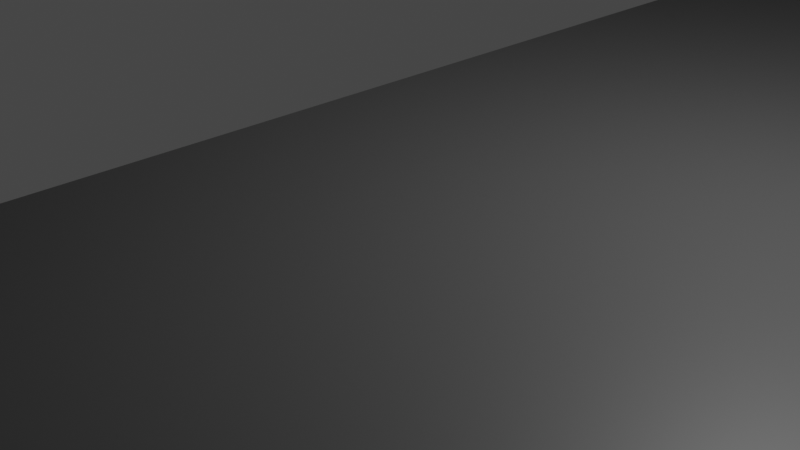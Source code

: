 # Source: model.blend  (saved by Blender 3.4.6; exported with 4.5.12 LTS)
import bpy
from mathutils import Matrix  # noqa: F401  (used for matrix-valued properties, if any)

bpy.ops.wm.read_factory_settings(use_empty=True)
scene = bpy.context.scene
scene.name = 'Scene'

# ---- collections
col_collection = bpy.data.collections.new('Collection'); scene.collection.children.link(col_collection)

# ---- materials (node trees are filled in below, after node groups)
mat_material = bpy.data.materials.new('Material')
mat_material.alpha_threshold = 0.0
mat_material.use_transparent_shadow = False
mat_material.roughness = 0.5
mat_material.line_color = (0.0, 0.0, 0.0, 1.0)
mat_material_004 = bpy.data.materials.new('Material.004')
mat_material_004.use_transparent_shadow = False
mat_material_005 = bpy.data.materials.new('Material.005')
mat_material_005.use_transparent_shadow = False
mat_material_003 = bpy.data.materials.new('Material.003')
mat_material_003.use_transparent_shadow = False
mat_material_007 = bpy.data.materials.new('Material.007')
mat_material_007.use_transparent_shadow = False
mat_material_002 = bpy.data.materials.new('Material.002')
mat_material_002.use_transparent_shadow = False
mat_material_008 = bpy.data.materials.new('Material.008')
mat_material_008.use_transparent_shadow = False
mat_material_006 = bpy.data.materials.new('Material.006')
mat_material_006.use_transparent_shadow = False
mat_material_009 = bpy.data.materials.new('Material.009')
mat_material_009.use_transparent_shadow = False
mat_material_011 = bpy.data.materials.new('Material.011')
mat_material_011.use_transparent_shadow = False
mat_material_010 = bpy.data.materials.new('Material.010')
mat_material_010.use_transparent_shadow = False

# ---- material node trees
mat_material.use_nodes = True; mat_material.node_tree.nodes.clear()
_N = mat_material.node_tree.nodes; _L = mat_material.node_tree.links
n0 = _N.new('ShaderNodeOutputMaterial'); n0.name = 'Material Output'; n0.location = (300, 300)
n1 = _N.new('ShaderNodeBsdfPrincipled'); n1.name = 'Principled BSDF'; n1.location = (10, 300)
n1.distribution = 'GGX'
n1.subsurface_method = 'RANDOM_WALK_SKIN'
n1.inputs[0].default_value = (0.06372, 0.06372, 0.06372, 1.0)
n1.inputs[3].default_value = 1.45
n1.inputs[27].default_value = (0.0, 0.0, 0.0, 1.0)
n1.inputs[28].default_value = 1.0
_L.new(n1.outputs[0], n0.inputs[0])
n0.is_active_output = True
mat_material_004.use_nodes = True; mat_material_004.node_tree.nodes.clear()
_N = mat_material_004.node_tree.nodes; _L = mat_material_004.node_tree.links
n0 = _N.new('ShaderNodeBsdfPrincipled'); n0.name = 'Principled BSDF'; n0.location = (10, 300)
n0.distribution = 'GGX'
n0.subsurface_method = 'RANDOM_WALK_SKIN'
n0.inputs[0].default_value = (0.1413, 0.1413, 0.1413, 1.0)
n0.inputs[3].default_value = 1.45
n0.inputs[27].default_value = (0.0, 0.0, 0.0, 1.0)
n0.inputs[28].default_value = 1.0
n1 = _N.new('ShaderNodeOutputMaterial'); n1.name = 'Material Output'; n1.location = (300, 300)
_L.new(n0.outputs[0], n1.inputs[0])
n1.is_active_output = True
mat_material_005.use_nodes = True; mat_material_005.node_tree.nodes.clear()
_N = mat_material_005.node_tree.nodes; _L = mat_material_005.node_tree.links
n0 = _N.new('ShaderNodeBsdfPrincipled'); n0.name = 'Principled BSDF'; n0.location = (10, 300)
n0.distribution = 'GGX'
n0.subsurface_method = 'RANDOM_WALK_SKIN'
n0.inputs[0].default_value = (0.1413, 0.1413, 0.1413, 1.0)
n0.inputs[3].default_value = 1.45
n0.inputs[27].default_value = (0.0, 0.0, 0.0, 1.0)
n0.inputs[28].default_value = 1.0
n1 = _N.new('ShaderNodeOutputMaterial'); n1.name = 'Material Output'; n1.location = (300, 300)
_L.new(n0.outputs[0], n1.inputs[0])
n1.is_active_output = True
mat_material_003.use_nodes = True; mat_material_003.node_tree.nodes.clear()
_N = mat_material_003.node_tree.nodes; _L = mat_material_003.node_tree.links
n0 = _N.new('ShaderNodeBsdfPrincipled'); n0.name = 'Principled BSDF'; n0.location = (10, 300)
n0.distribution = 'GGX'
n0.subsurface_method = 'RANDOM_WALK_SKIN'
n0.inputs[0].default_value = (0.1413, 0.1413, 0.1413, 1.0)
n0.inputs[3].default_value = 1.45
n0.inputs[27].default_value = (0.0, 0.0, 0.0, 1.0)
n0.inputs[28].default_value = 1.0
n1 = _N.new('ShaderNodeOutputMaterial'); n1.name = 'Material Output'; n1.location = (300, 300)
_L.new(n0.outputs[0], n1.inputs[0])
n1.is_active_output = True
mat_material_007.use_nodes = True; mat_material_007.node_tree.nodes.clear()
_N = mat_material_007.node_tree.nodes; _L = mat_material_007.node_tree.links
n0 = _N.new('ShaderNodeBsdfPrincipled'); n0.name = 'Principled BSDF'; n0.location = (10, 300)
n0.distribution = 'GGX'
n0.subsurface_method = 'RANDOM_WALK_SKIN'
n0.inputs[0].default_value = (0.4851, 0.5972, 0.7991, 1.0)
n0.inputs[3].default_value = 1.45
n0.inputs[27].default_value = (0.0, 0.0, 0.0, 1.0)
n0.inputs[28].default_value = 1.0
n1 = _N.new('ShaderNodeOutputMaterial'); n1.name = 'Material Output'; n1.location = (300, 300)
_L.new(n0.outputs[0], n1.inputs[0])
n1.is_active_output = True
mat_material_002.use_nodes = True; mat_material_002.node_tree.nodes.clear()
_N = mat_material_002.node_tree.nodes; _L = mat_material_002.node_tree.links
n0 = _N.new('ShaderNodeBsdfPrincipled'); n0.name = 'Principled BSDF'; n0.location = (10, 300)
n0.distribution = 'GGX'
n0.subsurface_method = 'RANDOM_WALK_SKIN'
n0.inputs[0].default_value = (0.006826, 0.3773, 0.8, 1.0)
n0.inputs[3].default_value = 1.45
n0.inputs[27].default_value = (0.0, 0.0, 0.0, 1.0)
n0.inputs[28].default_value = 1.0
n1 = _N.new('ShaderNodeOutputMaterial'); n1.name = 'Material Output'; n1.location = (300, 300)
_L.new(n0.outputs[0], n1.inputs[0])
n1.is_active_output = True
mat_material_008.use_nodes = True; mat_material_008.node_tree.nodes.clear()
_N = mat_material_008.node_tree.nodes; _L = mat_material_008.node_tree.links
n0 = _N.new('ShaderNodeBsdfPrincipled'); n0.name = 'Principled BSDF'; n0.location = (10, 300)
n0.distribution = 'GGX'
n0.subsurface_method = 'RANDOM_WALK_SKIN'
n0.inputs[0].default_value = (0.1144, 0.1413, 0.1845, 1.0)
n0.inputs[3].default_value = 1.45
n0.inputs[27].default_value = (0.0, 0.0, 0.0, 1.0)
n0.inputs[28].default_value = 1.0
n1 = _N.new('ShaderNodeOutputMaterial'); n1.name = 'Material Output'; n1.location = (300, 300)
_L.new(n0.outputs[0], n1.inputs[0])
n1.is_active_output = True
mat_material_006.use_nodes = True; mat_material_006.node_tree.nodes.clear()
_N = mat_material_006.node_tree.nodes; _L = mat_material_006.node_tree.links
n0 = _N.new('ShaderNodeBsdfPrincipled'); n0.name = 'Principled BSDF'; n0.location = (10, 300)
n0.distribution = 'GGX'
n0.subsurface_method = 'RANDOM_WALK_SKIN'
n0.inputs[0].default_value = (0.4851, 0.5972, 0.7991, 1.0)
n0.inputs[3].default_value = 1.45
n0.inputs[27].default_value = (0.0, 0.0, 0.0, 1.0)
n0.inputs[28].default_value = 1.0
n1 = _N.new('ShaderNodeOutputMaterial'); n1.name = 'Material Output'; n1.location = (300, 300)
_L.new(n0.outputs[0], n1.inputs[0])
n1.is_active_output = True
mat_material_009.use_nodes = True; mat_material_009.node_tree.nodes.clear()
_N = mat_material_009.node_tree.nodes; _L = mat_material_009.node_tree.links
n0 = _N.new('ShaderNodeBsdfPrincipled'); n0.name = 'Principled BSDF'; n0.location = (10, 300)
n0.distribution = 'GGX'
n0.subsurface_method = 'RANDOM_WALK_SKIN'
n0.inputs[0].default_value = (0.4851, 0.5972, 0.7991, 1.0)
n0.inputs[3].default_value = 1.45
n0.inputs[27].default_value = (0.0, 0.0, 0.0, 1.0)
n0.inputs[28].default_value = 1.0
n1 = _N.new('ShaderNodeOutputMaterial'); n1.name = 'Material Output'; n1.location = (300, 300)
_L.new(n0.outputs[0], n1.inputs[0])
n1.is_active_output = True
mat_material_011.use_nodes = True; mat_material_011.node_tree.nodes.clear()
_N = mat_material_011.node_tree.nodes; _L = mat_material_011.node_tree.links
n0 = _N.new('ShaderNodeBsdfPrincipled'); n0.name = 'Principled BSDF'; n0.location = (10, 300)
n0.distribution = 'GGX'
n0.subsurface_method = 'RANDOM_WALK_SKIN'
n0.inputs[0].default_value = (0.1413, 0.1413, 0.1413, 1.0)
n0.inputs[3].default_value = 1.45
n0.inputs[27].default_value = (0.0, 0.0, 0.0, 1.0)
n0.inputs[28].default_value = 1.0
n1 = _N.new('ShaderNodeOutputMaterial'); n1.name = 'Material Output'; n1.location = (300, 300)
_L.new(n0.outputs[0], n1.inputs[0])
n1.is_active_output = True
mat_material_010.use_nodes = True; mat_material_010.node_tree.nodes.clear()
_N = mat_material_010.node_tree.nodes; _L = mat_material_010.node_tree.links
n0 = _N.new('ShaderNodeBsdfPrincipled'); n0.name = 'Principled BSDF'; n0.location = (10, 300)
n0.distribution = 'GGX'
n0.subsurface_method = 'RANDOM_WALK_SKIN'
n0.inputs[0].default_value = (0.1413, 0.1413, 0.1413, 1.0)
n0.inputs[3].default_value = 1.45
n0.inputs[27].default_value = (0.0, 0.0, 0.0, 1.0)
n0.inputs[28].default_value = 1.0
n1 = _N.new('ShaderNodeOutputMaterial'); n1.name = 'Material Output'; n1.location = (300, 300)
_L.new(n0.outputs[0], n1.inputs[0])
n1.is_active_output = True

# ---- world
world_world = bpy.data.worlds.new('World'); scene.world = world_world
world_world.use_nodes = True; world_world.node_tree.nodes.clear()
_N = world_world.node_tree.nodes; _L = world_world.node_tree.links
n0 = _N.new('ShaderNodeOutputWorld'); n0.name = 'World Output'; n0.location = (300, 300)
n1 = _N.new('ShaderNodeBackground'); n1.name = 'Background'; n1.location = (10, 300)
n1.inputs[0].default_value = (0.05088, 0.05088, 0.05088, 1.0)
_L.new(n1.outputs[0], n0.inputs[0])
n0.is_active_output = True
world_world.color = (0.05088, 0.05088, 0.05088)
world_world.use_sun_shadow = False
world_world.sun_shadow_jitter_overblur = 0.0

# ---- cameras
cam_camera = bpy.data.cameras.new('Camera')
cam_camera.clip_end = 100.0
cam_camera.ortho_scale = 7.314

# ---- lights
light_light = bpy.data.lights.new('Light', 'POINT')
light_light.transmission_factor = 0.0
light_light.energy = 1000.0
light_light.shadow_soft_size = 0.1
light_light.shadow_maximum_resolution = 0.006
light_light.use_absolute_resolution = True

# ---- meshes
me_cube = bpy.data.meshes.new('Cube')
me_cube.from_pydata([(1.0, -250.1, -1.0), (1.0, 1.0, -1.0), (1.0, -250.1, 1.0), (1.0, -1.0, -1.0), (1.0, 250.1, -1.0), (-1.0, 1.0, -1.0), (1.0, 250.1, 1.0), (-1.0, -1.0, -1.0), (-1.0, 250.1, 1.0), (-1.0, 250.1, -1.0), (-1.0, -250.1, 1.0), (-1.0, -250.1, -1.0), (402.7, 250.1, 1.0), (402.7, -250.1, 1.0), (402.7, -250.1, -1.0), (402.7, 250.1, -1.0)], [], [(9, 8, 6, 4), (0, 4, 15, 14), (11, 10, 8, 9), (5, 1, 3, 7), (0, 2, 10, 11), (6, 8, 10, 2), (15, 12, 13, 14), (6, 2, 13, 12), (4, 6, 12, 15), (2, 0, 14, 13)])
_uv = me_cube.uv_layers.new(name='UVMap')
_uv.uv.foreach_set('vector', [0.375, 0.25, 0.625, 0.25, 0.625, 0.5, 0.375, 0.5, 0.0, 0.0, 0.0, 0.0, 0.0, 0.0, 0.0, 0.0, 0.375, 0.0, 0.625, 0.0, 0.625, 0.25, 0.375, 0.25, 0.125, 0.5, 0.375, 0.5, 0.375, 0.75, 0.125, 0.75, 0.375, 0.75, 0.625, 0.75, 0.625, 1.0, 0.375, 1.0, 0.625, 0.5, 0.875, 0.5, 0.875, 0.75, 0.625, 0.75, 0.375, 0.5, 0.625, 0.5, 0.625, 0.75, 0.375, 0.75, 0.625, 0.5, 0.625, 0.75, 0.625, 0.75, 0.625, 0.5, 0.375, 0.5, 0.625, 0.5, 0.625, 0.5, 0.375, 0.5, 0.625, 0.75, 0.375, 0.75, 0.375, 0.75, 0.625, 0.75])
me_cube.materials.append(mat_material)
me_cube.use_mirror_vertex_groups = False
me_cube.update()
me_cube_003 = bpy.data.meshes.new('Cube.003')
me_cube_003.from_pydata([(44.28, 237.6, -1.0), (44.28, 237.6, 1.0), (44.28, 239.6, -1.0), (44.28, 239.6, 1.0), (46.28, 237.6, -1.0), (46.28, 237.6, 1.0), (46.28, 239.6, -1.0), (46.28, 239.6, 1.0), (23.66, 192.2, 1.0), (23.66, -136.2, 1.0), (73.49, 192.2, 1.0), (73.49, -136.2, 1.0), (23.66, 192.2, 108.8), (26.56, 189.3, 111.7), (26.56, -133.3, 111.7), (23.66, -136.2, 108.8), (70.59, -133.3, 111.7), (73.49, -136.2, 108.8), (70.59, 189.3, 111.7), (73.49, 192.2, 108.8)], [], [(0, 1, 3, 2), (2, 3, 7, 6), (6, 7, 5, 4), (4, 5, 1, 0), (2, 6, 4, 0), (8, 10, 19, 12), (11, 10, 8, 9), (10, 11, 17, 19), (16, 14, 13, 18), (11, 9, 15, 17), (13, 14, 15, 12), (14, 16, 17, 15), (16, 18, 19, 17), (18, 13, 12, 19), (9, 8, 12, 15)])
_uv = me_cube_003.uv_layers.new(name='UVMap')
_uv.uv.foreach_set('vector', [0.375, 0.0, 0.625, 0.0, 0.625, 0.25, 0.375, 0.25, 0.375, 0.25, 0.625, 0.25, 0.625, 0.5, 0.375, 0.5, 0.375, 0.5, 0.625, 0.5, 0.625, 0.75, 0.375, 0.75, 0.375, 0.75, 0.625, 0.75, 0.625, 1.0, 0.375, 1.0, 0.125, 0.5, 0.375, 0.5, 0.375, 0.75, 0.125, 0.75, 0.875, 0.75, 0.625, 0.75, 0.625, 0.75, 0.875, 0.75, 0.625, 0.5, 0.625, 0.75, 0.875, 0.75, 0.875, 0.5, 0.625, 0.75, 0.625, 0.5, 0.625, 0.5, 0.625, 0.75, 0.6396, 0.5022, 0.8604, 0.5022, 0.8604, 0.7478, 0.6396, 0.7478, 0.625, 0.5, 0.875, 0.5, 0.875, 0.5, 0.625, 0.5, 0.8604, 0.7478, 0.8604, 0.5022, 0.875, 0.5, 0.875, 0.75, 0.8604, 0.5022, 0.6396, 0.5022, 0.625, 0.5, 0.875, 0.5, 0.6396, 0.5022, 0.6396, 0.7478, 0.625, 0.75, 0.625, 0.5, 0.6396, 0.7478, 0.8604, 0.7478, 0.875, 0.75, 0.625, 0.75, 0.875, 0.5, 0.875, 0.75, 0.875, 0.75, 0.875, 0.5])
me_cube_003.materials.append(mat_material_004)
me_cube_003.update()
me_cube_004 = bpy.data.meshes.new('Cube.004')
me_cube_004.from_pydata([(15.69, 60.51, -22.19), (15.69, 60.51, -20.19), (15.69, 62.51, -22.19), (15.69, 62.51, -20.19), (17.69, 60.51, -22.19), (17.69, 60.51, -20.19), (17.69, 62.51, -22.19), (17.69, 62.51, -20.19), (-36.98, 60.51, -20.19), (7.885, 60.51, -20.19), (-36.98, 60.51, 78.51), (-32.95, 56.48, 82.53), (-32.95, -235.1, 82.53), (3.86, -235.1, 82.53), (3.86, 56.48, 82.53), (7.885, 60.51, 78.51), (-34.55, -239.1, -17.76), (-36.98, -236.7, -20.19), (5.456, -239.1, -17.76), (7.885, -236.7, -20.19), (-34.55, -239.1, 76.08), (-36.12, -237.1, 79.37), (5.456, -239.1, 76.08), (7.026, -237.1, 79.37)], [], [(0, 1, 3, 2), (2, 3, 7, 6), (6, 7, 5, 4), (4, 5, 1, 0), (2, 6, 4, 0), (8, 9, 15, 10), (18, 16, 20, 22), (12, 13, 23, 21), (13, 12, 11, 14), (9, 19, 23, 15), (13, 14, 15, 23), (11, 12, 21, 10), (14, 11, 10, 15), (19, 9, 8, 17), (16, 18, 19, 17), (22, 20, 21, 23), (20, 16, 17, 21), (23, 19, 18, 22), (17, 8, 10, 21)])
_uv = me_cube_004.uv_layers.new(name='UVMap')
_uv.uv.foreach_set('vector', [0.375, 0.0, 0.625, 0.0, 0.625, 0.25, 0.375, 0.25, 0.375, 0.25, 0.625, 0.25, 0.625, 0.5, 0.375, 0.5, 0.375, 0.5, 0.625, 0.5, 0.625, 0.75, 0.375, 0.75, 0.375, 0.75, 0.625, 0.75, 0.625, 1.0, 0.375, 1.0, 0.125, 0.5, 0.375, 0.5, 0.375, 0.75, 0.125, 0.75, 0.875, 0.75, 0.625, 0.75, 0.625, 0.75, 0.875, 0.75, 0.6385, 0.5, 0.8615, 0.5, 0.8615, 0.5, 0.6385, 0.5, 0.8526, 0.5034, 0.6474, 0.5034, 0.6298, 0.5012, 0.8702, 0.5012, 0.6474, 0.5034, 0.8526, 0.5034, 0.8526, 0.7466, 0.6474, 0.7466, 0.625, 0.75, 0.625, 0.502, 0.625, 0.5017, 0.625, 0.75, 0.6474, 0.5034, 0.6474, 0.7466, 0.625, 0.75, 0.6298, 0.5017, 0.8526, 0.7466, 0.8526, 0.5034, 0.8702, 0.5017, 0.875, 0.75, 0.6474, 0.7466, 0.8526, 0.7466, 0.875, 0.75, 0.625, 0.75, 0.625, 0.502, 0.625, 0.75, 0.875, 0.75, 0.875, 0.502, 0.8615, 0.5, 0.6385, 0.5, 0.625, 0.502, 0.875, 0.502, 0.6385, 0.5, 0.8615, 0.5, 0.8702, 0.5012, 0.6298, 0.5012, 0.8615, 0.5, 0.8615, 0.5, 0.875, 0.502, 0.875, 0.5017, 0.625, 0.5017, 0.625, 0.502, 0.6385, 0.5, 0.6385, 0.5, 0.875, 0.502, 0.875, 0.75, 0.875, 0.75, 0.875, 0.5017])
me_cube_004.materials.append(mat_material_005)
me_cube_004.update()
me_cube_005 = bpy.data.meshes.new('Cube.005')
me_cube_005.from_pydata([(15.69, 60.51, -22.19), (15.69, 60.51, -20.19), (15.69, 62.51, -22.19), (15.69, 62.51, -20.19), (17.69, 60.51, -22.19), (17.69, 60.51, -20.19), (17.69, 62.51, -22.19), (17.69, 62.51, -20.19), (27.89, 70.37, -20.19), (27.89, -179.0, -20.19), (-36.98, 64.8, -14.62), (-31.41, 70.37, -20.19), (-36.98, -173.4, -14.62), (-31.41, -179.0, -20.19), (-36.98, 64.8, 76.96), (-31.41, 70.37, 76.96), (-31.41, 64.8, 82.53), (-36.98, -173.4, 76.96), (-31.41, -173.4, 82.53), (-31.41, -179.0, 76.96), (22.32, -173.4, 82.53), (27.89, -179.0, 76.96), (22.32, 64.8, 82.53), (27.89, 70.37, 76.96)], [], [(0, 1, 3, 2), (2, 3, 7, 6), (6, 7, 5, 4), (4, 5, 1, 0), (2, 6, 4, 0), (8, 9, 21, 23), (11, 8, 23, 15), (20, 18, 16, 22), (9, 8, 11, 13), (9, 13, 19, 21), (14, 15, 16), (17, 18, 19), (10, 12, 13, 11), (16, 18, 17, 14), (18, 20, 21, 19), (20, 22, 23, 21), (22, 16, 15, 23), (12, 17, 19, 13), (11, 15, 14, 10), (12, 10, 14, 17)])
_uv = me_cube_005.uv_layers.new(name='UVMap')
_uv.uv.foreach_set('vector', [0.375, 0.0, 0.625, 0.0, 0.625, 0.25, 0.375, 0.25, 0.375, 0.25, 0.625, 0.25, 0.625, 0.5, 0.375, 0.5, 0.375, 0.5, 0.625, 0.5, 0.625, 0.75, 0.375, 0.75, 0.375, 0.75, 0.625, 0.75, 0.625, 1.0, 0.375, 1.0, 0.125, 0.5, 0.375, 0.5, 0.375, 0.75, 0.125, 0.75, 0.625, 0.75, 0.625, 0.5, 0.625, 0.5, 0.625, 0.75, 0.8535, 0.75, 0.625, 0.75, 0.625, 0.75, 0.8535, 0.75, 0.6465, 0.5056, 0.8535, 0.5056, 0.8535, 0.7444, 0.6465, 0.7444, 0.625, 0.5, 0.625, 0.75, 0.8535, 0.75, 0.8535, 0.5, 0.625, 0.5, 0.8535, 0.5, 0.8535, 0.5, 0.625, 0.5, 0.875, 0.7444, 0.8535, 0.75, 0.8535, 0.7444, 0.875, 0.5056, 0.8535, 0.5056, 0.8535, 0.5, 0.875, 0.7444, 0.875, 0.5056, 0.8535, 0.5, 0.8535, 0.75, 0.8535, 0.7444, 0.8535, 0.5056, 0.875, 0.5056, 0.875, 0.7444, 0.8535, 0.5056, 0.6465, 0.5056, 0.625, 0.5, 0.8535, 0.5, 0.6465, 0.5056, 0.6465, 0.7444, 0.625, 0.75, 0.625, 0.5, 0.6465, 0.7444, 0.8535, 0.7444, 0.8535, 0.75, 0.625, 0.75, 0.875, 0.5056, 0.875, 0.5056, 0.8535, 0.5, 0.8535, 0.5, 0.8535, 0.75, 0.8535, 0.75, 0.875, 0.7444, 0.875, 0.7444, 0.875, 0.5056, 0.875, 0.7444, 0.875, 0.7444, 0.875, 0.5056])
me_cube_005.materials.append(mat_material_003)
me_cube_005.update()
me_cube_006 = bpy.data.meshes.new('Cube.006')
me_cube_006.from_pydata([(44.28, 237.6, -1.0), (44.28, 237.6, 1.0), (44.28, 239.6, -1.0), (44.28, 239.6, 1.0), (46.28, 237.6, -1.0), (46.28, 237.6, 1.0), (46.28, 239.6, -1.0), (46.28, 239.6, 1.0), (23.66, -82.94, 1.0), (23.66, -136.2, 1.0), (46.26, -82.94, 1.0), (46.26, -136.2, 1.0), (23.66, -82.94, 109.5), (25.83, -85.12, 111.7), (25.83, -134.0, 111.7), (23.66, -136.2, 109.5), (44.08, -134.0, 111.7), (46.26, -136.2, 109.5), (44.08, -85.12, 111.7), (46.26, -82.94, 109.5)], [], [(0, 1, 3, 2), (2, 3, 7, 6), (6, 7, 5, 4), (4, 5, 1, 0), (2, 6, 4, 0), (8, 10, 19, 12), (11, 10, 8, 9), (10, 11, 17, 19), (16, 14, 13, 18), (11, 9, 15, 17), (13, 14, 15, 12), (14, 16, 17, 15), (16, 18, 19, 17), (18, 13, 12, 19), (9, 8, 12, 15)])
_uv = me_cube_006.uv_layers.new(name='UVMap')
_uv.uv.foreach_set('vector', [0.375, 0.0, 0.625, 0.0, 0.625, 0.25, 0.375, 0.25, 0.375, 0.25, 0.625, 0.25, 0.625, 0.5, 0.375, 0.5, 0.375, 0.5, 0.625, 0.5, 0.625, 0.75, 0.375, 0.75, 0.375, 0.75, 0.625, 0.75, 0.625, 1.0, 0.375, 1.0, 0.125, 0.5, 0.375, 0.5, 0.375, 0.75, 0.125, 0.75, 0.875, 0.75, 0.625, 0.75, 0.625, 0.75, 0.875, 0.75, 0.625, 0.5, 0.625, 0.75, 0.875, 0.75, 0.875, 0.5, 0.625, 0.75, 0.625, 0.5, 0.625, 0.5, 0.625, 0.75, 0.6491, 0.5102, 0.8509, 0.5102, 0.8509, 0.7398, 0.6491, 0.7398, 0.625, 0.5, 0.875, 0.5, 0.875, 0.5, 0.625, 0.5, 0.8509, 0.7398, 0.8509, 0.5102, 0.875, 0.5, 0.875, 0.75, 0.8509, 0.5102, 0.6491, 0.5102, 0.625, 0.5, 0.875, 0.5, 0.6491, 0.5102, 0.6491, 0.7398, 0.625, 0.75, 0.625, 0.5, 0.6491, 0.7398, 0.8509, 0.7398, 0.875, 0.75, 0.625, 0.75, 0.875, 0.5, 0.875, 0.75, 0.875, 0.75, 0.875, 0.5])
me_cube_006.materials.append(mat_material_007)
me_cube_006.update()
me_cube_007 = bpy.data.meshes.new('Cube.007')
me_cube_007.from_pydata([(44.28, 237.6, -1.0), (44.28, 237.6, 1.0), (44.28, 239.6, -1.0), (44.28, 239.6, 1.0), (46.28, 237.6, -1.0), (46.28, 237.6, 1.0), (46.28, 239.6, -1.0), (46.28, 239.6, 1.0), (23.66, -46.71, -19.42), (23.66, -173.8, -19.42), (63.4, -46.71, -19.42), (63.4, -173.8, -19.42), (23.66, -46.71, 108.5), (26.95, -50.0, 111.8), (26.95, -170.5, 111.8), (23.66, -173.8, 108.5), (60.11, -170.5, 111.8), (63.4, -173.8, 108.5), (60.11, -50.0, 111.8), (63.4, -46.71, 108.5)], [], [(0, 1, 3, 2), (2, 3, 7, 6), (6, 7, 5, 4), (4, 5, 1, 0), (2, 6, 4, 0), (8, 10, 19, 12), (11, 10, 8, 9), (10, 11, 17, 19), (16, 14, 13, 18), (11, 9, 15, 17), (13, 14, 15, 12), (14, 16, 17, 15), (16, 18, 19, 17), (18, 13, 12, 19), (9, 8, 12, 15)])
_uv = me_cube_007.uv_layers.new(name='UVMap')
_uv.uv.foreach_set('vector', [0.375, 0.0, 0.625, 0.0, 0.625, 0.25, 0.375, 0.25, 0.375, 0.25, 0.625, 0.25, 0.625, 0.5, 0.375, 0.5, 0.375, 0.5, 0.625, 0.5, 0.625, 0.75, 0.375, 0.75, 0.375, 0.75, 0.625, 0.75, 0.625, 1.0, 0.375, 1.0, 0.125, 0.5, 0.375, 0.5, 0.375, 0.75, 0.125, 0.75, 0.875, 0.75, 0.625, 0.75, 0.625, 0.75, 0.875, 0.75, 0.625, 0.5, 0.625, 0.75, 0.875, 0.75, 0.875, 0.5, 0.625, 0.75, 0.625, 0.5, 0.625, 0.5, 0.625, 0.75, 0.6457, 0.5065, 0.8543, 0.5065, 0.8543, 0.7435, 0.6457, 0.7435, 0.625, 0.5, 0.875, 0.5, 0.875, 0.5, 0.625, 0.5, 0.8543, 0.7435, 0.8543, 0.5065, 0.875, 0.5, 0.875, 0.75, 0.8543, 0.5065, 0.6457, 0.5065, 0.625, 0.5, 0.875, 0.5, 0.6457, 0.5065, 0.6457, 0.7435, 0.625, 0.75, 0.625, 0.5, 0.6457, 0.7435, 0.8543, 0.7435, 0.875, 0.75, 0.625, 0.75, 0.875, 0.5, 0.875, 0.75, 0.875, 0.75, 0.875, 0.5])
me_cube_007.materials.append(mat_material_008)
me_cube_007.update()
me_cube_008 = bpy.data.meshes.new('Cube.008')
me_cube_008.from_pydata([(15.69, 60.51, -22.19), (15.69, 60.51, -20.19), (15.69, 62.51, -22.19), (15.69, 62.51, -20.19), (17.69, 60.51, -22.19), (17.69, 60.51, -20.19), (17.69, 62.51, -22.19), (17.69, 62.51, -20.19), (-71.22, 70.37, -20.19), (-71.22, -76.12, -20.19), (-71.22, 70.37, 91.3), (-71.22, -76.12, 91.3), (5.069, 66.76, -16.58), (1.459, 70.37, -20.19), (5.069, -72.51, -16.58), (1.459, -76.12, -20.19), (5.069, -72.51, 87.68), (1.459, -76.12, 91.3), (5.069, 66.76, 87.68), (1.459, 70.37, 91.3)], [], [(0, 1, 3, 2), (2, 3, 7, 6), (6, 7, 5, 4), (4, 5, 1, 0), (2, 6, 4, 0), (8, 13, 19, 10), (17, 11, 10, 19), (15, 13, 8, 9), (9, 8, 10, 11), (15, 9, 11, 17), (14, 12, 13, 15), (17, 19, 18, 16), (16, 14, 15, 17), (19, 13, 12, 18), (12, 14, 16, 18)])
_uv = me_cube_008.uv_layers.new(name='UVMap')
_uv.uv.foreach_set('vector', [0.375, 0.0, 0.625, 0.0, 0.625, 0.25, 0.375, 0.25, 0.375, 0.25, 0.625, 0.25, 0.625, 0.5, 0.375, 0.5, 0.375, 0.5, 0.625, 0.5, 0.625, 0.75, 0.375, 0.75, 0.375, 0.75, 0.625, 0.75, 0.625, 1.0, 0.375, 1.0, 0.125, 0.5, 0.375, 0.5, 0.375, 0.75, 0.125, 0.75, 0.875, 0.75, 0.6368, 0.75, 0.6368, 0.75, 0.875, 0.75, 0.6368, 0.5, 0.875, 0.5, 0.875, 0.75, 0.6368, 0.75, 0.6368, 0.5, 0.6368, 0.75, 0.875, 0.75, 0.875, 0.5, 0.875, 0.5, 0.875, 0.75, 0.875, 0.75, 0.875, 0.5, 0.6368, 0.5, 0.875, 0.5, 0.875, 0.5, 0.6368, 0.5, 0.625, 0.5062, 0.625, 0.7438, 0.6368, 0.75, 0.6368, 0.5, 0.6368, 0.5, 0.6368, 0.75, 0.625, 0.7438, 0.625, 0.5062, 0.625, 0.5062, 0.625, 0.5062, 0.6368, 0.5, 0.6368, 0.5, 0.6368, 0.75, 0.6368, 0.75, 0.625, 0.7438, 0.625, 0.7438, 0.625, 0.7438, 0.625, 0.5062, 0.625, 0.5062, 0.625, 0.7438])
me_cube_008.materials.append(mat_material_006)
me_cube_008.update()
me_cube_009 = bpy.data.meshes.new('Cube.009')
me_cube_009.from_pydata([(44.28, 237.6, -1.0), (44.28, 237.6, 1.0), (44.28, 239.6, -1.0), (44.28, 239.6, 1.0), (46.28, 237.6, -1.0), (46.28, 237.6, 1.0), (46.28, 239.6, -1.0), (46.28, 239.6, 1.0), (42.12, -46.71, 1.0), (42.12, -173.6, 1.0), (23.66, -50.28, 4.571), (27.23, -46.71, 1.0), (23.66, -170.0, 4.571), (27.23, -173.6, 1.0), (23.66, -50.28, 108.1), (23.66, -170.0, 108.1), (40.54, -172.0, 111.7), (42.12, -173.6, 110.1), (40.54, -48.3, 111.7), (42.12, -46.71, 110.1), (28.82, -48.3, 111.7), (26.67, -47.27, 110.3), (28.82, -172.0, 111.7), (26.67, -173.0, 110.3)], [], [(0, 1, 3, 2), (2, 3, 7, 6), (6, 7, 5, 4), (4, 5, 1, 0), (2, 6, 4, 0), (11, 21, 14, 10), (11, 8, 19, 21), (9, 13, 23, 17), (9, 8, 11, 13), (16, 22, 20, 18), (10, 12, 13, 11), (12, 15, 23, 13), (21, 23, 15, 14), (12, 10, 14, 15), (16, 18, 19, 17), (20, 22, 23, 21), (18, 20, 21, 19), (22, 16, 17, 23), (8, 9, 17, 19)])
_uv = me_cube_009.uv_layers.new(name='UVMap')
_uv.uv.foreach_set('vector', [0.375, 0.0, 0.625, 0.0, 0.625, 0.25, 0.375, 0.25, 0.375, 0.25, 0.625, 0.25, 0.625, 0.5, 0.375, 0.5, 0.375, 0.5, 0.625, 0.5, 0.625, 0.75, 0.375, 0.75, 0.375, 0.75, 0.625, 0.75, 0.625, 1.0, 0.375, 1.0, 0.125, 0.5, 0.375, 0.5, 0.375, 0.75, 0.125, 0.75, 0.8266, 0.75, 0.8342, 0.7489, 0.875, 0.743, 0.875, 0.743, 0.8266, 0.75, 0.625, 0.75, 0.625, 0.75, 0.8342, 0.75, 0.625, 0.5, 0.8266, 0.5, 0.8342, 0.5, 0.625, 0.5, 0.625, 0.5, 0.625, 0.75, 0.8266, 0.75, 0.8266, 0.5, 0.6465, 0.5031, 0.8052, 0.5031, 0.8052, 0.7469, 0.6465, 0.7469, 0.875, 0.743, 0.875, 0.507, 0.8266, 0.5, 0.8266, 0.75, 0.875, 0.507, 0.875, 0.507, 0.8342, 0.5011, 0.8266, 0.5, 0.8396, 0.7489, 0.8396, 0.5011, 0.875, 0.507, 0.875, 0.743, 0.875, 0.507, 0.875, 0.743, 0.875, 0.743, 0.875, 0.507, 0.6465, 0.5031, 0.6465, 0.7469, 0.625, 0.75, 0.625, 0.5, 0.8052, 0.7469, 0.8052, 0.5031, 0.8396, 0.5011, 0.8396, 0.7489, 0.6465, 0.7469, 0.8052, 0.7469, 0.8342, 0.75, 0.625, 0.75, 0.8052, 0.5031, 0.6465, 0.5031, 0.625, 0.5, 0.8342, 0.5, 0.625, 0.75, 0.625, 0.5, 0.625, 0.5, 0.625, 0.75])
_ca = me_cube_009.color_attributes.new('Color', 'FLOAT_COLOR', 'POINT')
_ca.data.foreach_set('color', [0.0, 0.009339, 0.7059, 1.0, 0.0, 0.009339, 0.7059, 1.0, 0.0, 0.009339, 0.7059, 1.0, 0.0, 0.009339, 0.7059, 1.0, 0.0, 0.009339, 0.7059, 1.0, 0.0, 0.009339, 0.7059, 1.0, 0.0, 0.009339, 0.7059, 1.0, 0.0, 0.009339, 0.7059, 1.0, 0.0, 0.009339, 0.7059, 1.0, 0.0, 0.009339, 0.7059, 1.0, 0.0, 0.009339, 0.7059, 1.0, 0.0, 0.009339, 0.7059, 1.0, 0.0, 0.009339, 0.7059, 1.0, 0.0, 0.009339, 0.7059, 1.0, 0.0, 0.009339, 0.7059, 1.0, 0.0, 0.009339, 0.7059, 1.0, 0.0, 0.009339, 0.7059, 1.0, 0.0, 0.009339, 0.7059, 1.0, 0.0, 0.009339, 0.7059, 1.0, 0.0, 0.009339, 0.7059, 1.0, 0.0, 0.009339, 0.7059, 1.0, 0.0, 0.009339, 0.7059, 1.0, 0.0, 0.009339, 0.7059, 1.0, 0.0, 0.009339, 0.7059, 1.0])
me_cube_009.materials.append(mat_material_009)
me_cube_009.update()
me_cube_010 = bpy.data.meshes.new('Cube.010')
me_cube_010.from_pydata([(44.28, 237.6, -1.0), (44.28, 237.6, 1.0), (44.28, 239.6, -1.0), (44.28, 239.6, 1.0), (46.28, 237.6, -1.0), (46.28, 237.6, 1.0), (46.28, 239.6, -1.0), (46.28, 239.6, 1.0), (23.66, -46.71, 1.0), (23.66, -172.0, 1.0), (25.78, -46.71, 1.0), (25.78, -172.0, 1.0), (23.66, -46.71, 80.29), (23.66, -172.0, 80.29), (25.78, -172.0, 80.29), (25.78, -46.71, 80.29)], [], [(0, 1, 3, 2), (2, 3, 7, 6), (6, 7, 5, 4), (4, 5, 1, 0), (2, 6, 4, 0), (14, 13, 12, 15), (11, 10, 8, 9), (11, 9, 13, 14), (10, 11, 14, 15), (9, 8, 12, 13), (8, 10, 15, 12)])
_uv = me_cube_010.uv_layers.new(name='UVMap')
_uv.uv.foreach_set('vector', [0.375, 0.0, 0.625, 0.0, 0.625, 0.25, 0.375, 0.25, 0.375, 0.25, 0.625, 0.25, 0.625, 0.5, 0.375, 0.5, 0.375, 0.5, 0.625, 0.5, 0.625, 0.75, 0.375, 0.75, 0.375, 0.75, 0.625, 0.75, 0.625, 1.0, 0.375, 1.0, 0.125, 0.5, 0.375, 0.5, 0.375, 0.75, 0.125, 0.75, 0.625, 0.5, 0.875, 0.5, 0.875, 0.75, 0.625, 0.75, 0.625, 0.5, 0.625, 0.75, 0.875, 0.75, 0.875, 0.5, 0.625, 0.5, 0.875, 0.5, 0.875, 0.5, 0.625, 0.5, 0.625, 0.75, 0.625, 0.5, 0.625, 0.5, 0.625, 0.75, 0.875, 0.5, 0.875, 0.75, 0.875, 0.75, 0.875, 0.5, 0.875, 0.75, 0.625, 0.75, 0.625, 0.75, 0.875, 0.75])
me_cube_010.update()
me_cube_011 = bpy.data.meshes.new('Cube.011')
me_cube_011.from_pydata([(46.25, 239.6, -1.0), (46.25, 237.6, 0.9748), (44.28, 239.6, 0.9748), (44.28, 239.6, 1.0), (46.25, 237.6, 1.0), (46.25, 237.7, -1.0), (44.28, 237.7, 0.9748), (46.25, 239.6, 0.9748), (46.25, 239.6, 1.0), (44.28, 237.7, 1.0), (44.3, 239.6, -1.0), (46.28, 239.6, 0.9748), (44.3, 237.6, 0.9748), (44.3, 237.6, 1.0), (46.28, 239.6, 1.0), (44.3, 237.7, -1.0), (44.3, 239.6, 0.9748), (46.28, 237.7, 0.9748), (46.28, 237.7, 1.0), (44.3, 239.6, 1.0), (23.66, -84.92, 2.975), (25.63, -84.92, 1.0), (25.63, -82.94, 2.975), (23.66, -102.6, 2.975), (25.63, -104.6, 2.975), (25.63, -102.6, 1.0), (46.26, -84.92, 2.975), (44.28, -82.94, 2.975), (44.28, -84.92, 1.0), (44.28, -104.6, 2.975), (46.26, -102.6, 2.975), (44.28, -102.6, 1.0), (23.66, -84.92, 109.7), (25.63, -82.94, 109.7), (25.63, -84.92, 111.7), (23.66, -102.6, 109.7), (25.63, -102.6, 111.7), (25.63, -104.6, 109.7), (44.28, -104.6, 109.7), (44.28, -102.6, 111.7), (46.26, -102.6, 109.7), (46.26, -84.92, 109.7), (44.28, -84.92, 111.7), (44.28, -82.94, 109.7)], [], [(12, 13, 4, 1), (17, 18, 14, 11), (23, 20, 32, 35), (7, 8, 19, 16), (2, 3, 9, 6), (22, 27, 43, 33), (26, 30, 40, 41), (39, 36, 34, 42), (31, 28, 21, 25), (29, 24, 37, 38), (0, 1, 2), (5, 6, 7), (10, 11, 12), (15, 16, 17), (20, 21, 22), (23, 24, 25), (26, 27, 28), (29, 30, 31), (32, 33, 34), (35, 36, 37), (38, 39, 40), (41, 42, 43), (5, 0, 2, 6), (1, 4, 3, 2), (8, 7, 6, 9), (15, 5, 7, 16), (18, 17, 16, 19), (10, 15, 17, 11), (13, 12, 11, 14), (0, 10, 12, 1), (20, 23, 25, 21), (24, 29, 31, 25), (30, 26, 28, 31), (27, 22, 21, 28), (34, 36, 35, 32), (36, 39, 38, 37), (39, 42, 41, 40), (42, 34, 33, 43), (23, 35, 37, 24), (40, 30, 29, 38), (43, 27, 26, 41), (22, 33, 32, 20), (5, 15, 10, 0)])
_uv = me_cube_011.uv_layers.new(name='UVMap')
_uv.uv.foreach_set('vector', [0.6219, 0.9969, 0.625, 0.9969, 0.625, 0.7531, 0.6219, 0.7531, 0.6219, 0.7469, 0.625, 0.7469, 0.625, 0.5031, 0.6219, 0.5031, 0.875, 0.5228, 0.875, 0.7272, 0.875, 0.7272, 0.875, 0.5228, 0.6219, 0.4969, 0.625, 0.4969, 0.625, 0.2531, 0.6219, 0.2531, 0.6219, 0.2469, 0.625, 0.2469, 0.625, 0.003147, 0.6219, 0.003147, 0.8532, 0.75, 0.6468, 0.75, 0.6468, 0.75, 0.8532, 0.75, 0.625, 0.7272, 0.625, 0.5228, 0.625, 0.5228, 0.625, 0.7272, 0.6468, 0.5228, 0.8532, 0.5228, 0.8532, 0.7272, 0.6468, 0.7272, 0.6468, 0.5228, 0.6468, 0.7272, 0.8532, 0.7272, 0.8532, 0.5228, 0.6468, 0.5, 0.8532, 0.5, 0.8532, 0.5, 0.6468, 0.5, 0.3719, 0.5031, 0.3719, 0.75, 0.125, 0.5031, 0.3719, 0.7469, 0.125, 0.7469, 0.3719, 0.5, 0.1281, 0.5031, 0.375, 0.5031, 0.1281, 0.75, 0.1281, 0.7469, 0.1281, 0.5, 0.375, 0.7469, 0.875, 0.7272, 0.8532, 0.7272, 0.8532, 0.75, 0.875, 0.5228, 0.8532, 0.5, 0.8532, 0.5228, 0.625, 0.7272, 0.6468, 0.75, 0.6468, 0.7272, 0.6468, 0.5, 0.625, 0.5228, 0.6468, 0.5228, 0.875, 0.7272, 0.8532, 0.75, 0.8532, 0.7272, 0.875, 0.5228, 0.8532, 0.5228, 0.8532, 0.5, 0.6468, 0.5, 0.6468, 0.5228, 0.625, 0.5228, 0.625, 0.7272, 0.6468, 0.7272, 0.6468, 0.75, 0.3719, 0.7469, 0.3719, 0.5031, 0.125, 0.5031, 0.125, 0.7469, 0.6219, 0.0, 0.625, 0.0, 0.625, 0.2469, 0.6219, 0.2469, 0.625, 0.4969, 0.6219, 0.4969, 0.6219, 0.003147, 0.625, 0.003147, 0.1281, 0.7469, 0.3719, 0.7469, 0.3719, 0.5, 0.1281, 0.5, 0.625, 0.7469, 0.6219, 0.7469, 0.6219, 0.2531, 0.625, 0.2531, 0.1281, 0.5031, 0.1281, 0.7469, 0.6219, 0.7469, 0.6219, 0.5031, 0.625, 0.9969, 0.6219, 0.9969, 0.6219, 0.5031, 0.625, 0.5031, 0.3719, 0.5031, 0.1281, 0.5031, 0.1281, 0.75, 0.3719, 0.75, 0.875, 0.7272, 0.875, 0.5228, 0.8532, 0.5228, 0.8532, 0.7272, 0.8532, 0.5, 0.6468, 0.5, 0.6468, 0.5228, 0.8532, 0.5228, 0.625, 0.5228, 0.625, 0.7272, 0.6468, 0.7272, 0.6468, 0.5228, 0.6468, 0.75, 0.8532, 0.75, 0.8532, 0.7272, 0.6468, 0.7272, 0.8532, 0.7272, 0.8532, 0.5228, 0.875, 0.5228, 0.875, 0.7272, 0.8532, 0.5228, 0.6468, 0.5228, 0.6468, 0.5, 0.8532, 0.5, 0.6468, 0.5228, 0.6468, 0.7272, 0.625, 0.7272, 0.625, 0.5228, 0.6468, 0.7272, 0.8532, 0.7272, 0.8532, 0.75, 0.6468, 0.75, 0.875, 0.5228, 0.875, 0.5228, 0.8532, 0.5, 0.8532, 0.5, 0.625, 0.5228, 0.625, 0.5228, 0.6468, 0.5, 0.6468, 0.5, 0.6468, 0.75, 0.6468, 0.75, 0.625, 0.7272, 0.625, 0.7272, 0.8532, 0.75, 0.8532, 0.75, 0.875, 0.7272, 0.875, 0.7272, 0.3719, 0.7469, 0.1281, 0.7469, 0.1281, 0.5031, 0.3719, 0.5031])
me_cube_011.materials.append(mat_material_011)
me_cube_011.update()
me_cube_012 = bpy.data.meshes.new('Cube.012')
me_cube_012.from_pydata([(46.23, 239.6, -1.0), (46.23, 237.6, 0.952), (44.28, 239.6, 0.952), (44.28, 239.6, 1.0), (46.23, 237.6, 1.0), (46.23, 237.7, -1.0), (44.28, 237.7, 0.952), (46.23, 239.6, 0.952), (46.23, 239.6, 1.0), (44.28, 237.7, 1.0), (44.32, 239.6, -1.0), (46.28, 239.6, 0.952), (44.32, 237.6, 0.952), (44.32, 237.6, 1.0), (46.28, 239.6, 1.0), (44.32, 237.7, -1.0), (44.32, 239.6, 0.952), (46.28, 237.7, 0.952), (46.28, 237.7, 1.0), (44.32, 239.6, 1.0), (23.66, -84.89, 2.952), (25.61, -84.89, 1.0), (25.61, -82.94, 2.952), (23.66, -102.6, 2.952), (25.61, -104.6, 2.952), (25.61, -102.6, 1.0), (46.26, -84.89, 2.952), (44.3, -82.94, 2.952), (44.3, -84.89, 1.0), (44.3, -104.6, 2.952), (46.26, -102.6, 2.952), (44.3, -102.6, 1.0), (23.66, -84.89, 109.7), (25.61, -82.94, 109.7), (25.61, -84.89, 111.7), (23.66, -102.6, 109.7), (25.61, -102.6, 111.7), (25.61, -104.6, 109.7), (44.3, -104.6, 109.7), (44.3, -102.6, 111.7), (46.26, -102.6, 109.7), (46.26, -84.89, 109.7), (44.3, -84.89, 111.7), (44.3, -82.94, 109.7)], [], [(12, 13, 4, 1), (17, 18, 14, 11), (23, 20, 32, 35), (7, 8, 19, 16), (2, 3, 9, 6), (22, 27, 43, 33), (26, 30, 40, 41), (39, 36, 34, 42), (31, 28, 21, 25), (29, 24, 37, 38), (0, 1, 2), (5, 6, 7), (10, 11, 12), (15, 16, 17), (20, 21, 22), (23, 24, 25), (26, 27, 28), (29, 30, 31), (32, 33, 34), (35, 36, 37), (38, 39, 40), (41, 42, 43), (5, 0, 2, 6), (1, 4, 3, 2), (8, 7, 6, 9), (15, 5, 7, 16), (18, 17, 16, 19), (10, 15, 17, 11), (13, 12, 11, 14), (0, 10, 12, 1), (20, 23, 25, 21), (24, 29, 31, 25), (30, 26, 28, 31), (27, 22, 21, 28), (34, 36, 35, 32), (36, 39, 38, 37), (39, 42, 41, 40), (42, 34, 33, 43), (23, 35, 37, 24), (40, 30, 29, 38), (43, 27, 26, 41), (22, 33, 32, 20), (5, 15, 10, 0)])
_uv = me_cube_012.uv_layers.new(name='UVMap')
_uv.uv.foreach_set('vector', [0.619, 0.994, 0.625, 0.994, 0.625, 0.756, 0.619, 0.756, 0.619, 0.744, 0.625, 0.744, 0.625, 0.506, 0.619, 0.506, 0.875, 0.5225, 0.875, 0.7275, 0.875, 0.7275, 0.875, 0.5225, 0.619, 0.494, 0.625, 0.494, 0.625, 0.256, 0.619, 0.256, 0.619, 0.244, 0.625, 0.244, 0.625, 0.006002, 0.619, 0.006002, 0.8534, 0.75, 0.6466, 0.75, 0.6466, 0.75, 0.8534, 0.75, 0.625, 0.7275, 0.625, 0.5225, 0.625, 0.5225, 0.625, 0.7275, 0.6466, 0.5225, 0.8534, 0.5225, 0.8534, 0.7275, 0.6466, 0.7275, 0.6466, 0.5225, 0.6466, 0.7275, 0.8534, 0.7275, 0.8534, 0.5225, 0.6466, 0.5, 0.8534, 0.5, 0.8534, 0.5, 0.6466, 0.5, 0.369, 0.506, 0.369, 0.75, 0.125, 0.506, 0.369, 0.744, 0.125, 0.744, 0.369, 0.5, 0.131, 0.506, 0.375, 0.506, 0.131, 0.75, 0.131, 0.744, 0.131, 0.5, 0.375, 0.744, 0.875, 0.7275, 0.8534, 0.7275, 0.8534, 0.75, 0.875, 0.5225, 0.8534, 0.5, 0.8534, 0.5225, 0.625, 0.7275, 0.6466, 0.75, 0.6466, 0.7275, 0.6466, 0.5, 0.625, 0.5225, 0.6466, 0.5225, 0.875, 0.7275, 0.8534, 0.75, 0.8534, 0.7275, 0.875, 0.5225, 0.8534, 0.5225, 0.8534, 0.5, 0.6466, 0.5, 0.6466, 0.5225, 0.625, 0.5225, 0.625, 0.7275, 0.6466, 0.7275, 0.6466, 0.75, 0.369, 0.744, 0.369, 0.506, 0.125, 0.506, 0.125, 0.744, 0.619, 0.0, 0.625, 0.0, 0.625, 0.244, 0.619, 0.244, 0.625, 0.494, 0.619, 0.494, 0.619, 0.006002, 0.625, 0.006002, 0.131, 0.744, 0.369, 0.744, 0.369, 0.5, 0.131, 0.5, 0.625, 0.744, 0.619, 0.744, 0.619, 0.256, 0.625, 0.256, 0.131, 0.506, 0.131, 0.744, 0.619, 0.744, 0.619, 0.506, 0.625, 0.994, 0.619, 0.994, 0.619, 0.506, 0.625, 0.506, 0.369, 0.506, 0.131, 0.506, 0.131, 0.75, 0.369, 0.75, 0.875, 0.7275, 0.875, 0.5225, 0.8534, 0.5225, 0.8534, 0.7275, 0.8534, 0.5, 0.6466, 0.5, 0.6466, 0.5225, 0.8534, 0.5225, 0.625, 0.5225, 0.625, 0.7275, 0.6466, 0.7275, 0.6466, 0.5225, 0.6466, 0.75, 0.8534, 0.75, 0.8534, 0.7275, 0.6466, 0.7275, 0.8534, 0.7275, 0.8534, 0.5225, 0.875, 0.5225, 0.875, 0.7275, 0.8534, 0.5225, 0.6466, 0.5225, 0.6466, 0.5, 0.8534, 0.5, 0.6466, 0.5225, 0.6466, 0.7275, 0.625, 0.7275, 0.625, 0.5225, 0.6466, 0.7275, 0.8534, 0.7275, 0.8534, 0.75, 0.6466, 0.75, 0.875, 0.5225, 0.875, 0.5225, 0.8534, 0.5, 0.8534, 0.5, 0.625, 0.5225, 0.625, 0.5225, 0.6466, 0.5, 0.6466, 0.5, 0.6466, 0.75, 0.6466, 0.75, 0.625, 0.7275, 0.625, 0.7275, 0.8534, 0.75, 0.8534, 0.75, 0.875, 0.7275, 0.875, 0.7275, 0.369, 0.744, 0.131, 0.744, 0.131, 0.506, 0.369, 0.506])
me_cube_012.materials.append(mat_material_010)
me_cube_012.update()

# ---- curves / text
txt_fsuu = bpy.data.curves.new('fsuu', 'FONT')
txt_fsuu.dimensions = '2D'
txt_fsuu.body = 'FSUU'
txt_fsuu.materials.append(mat_material_002)
txt_fsuu.extrude = 0.1
txt_fsuu_001 = bpy.data.curves.new('fsuu.001', 'FONT')
txt_fsuu_001.dimensions = '2D'
txt_fsuu_001.body = 'FSUU'
txt_fsuu_001.materials.append(mat_material_002)
txt_fsuu_001.extrude = 0.1

# ---- objects
ob_floor = bpy.data.objects.new('floor', me_cube)
ob_light = bpy.data.objects.new('Light', light_light)
ob_camera = bpy.data.objects.new('Camera', cam_camera)
ob_cube = bpy.data.objects.new('Cube', me_cube_003)
ob_cube_001 = bpy.data.objects.new('Cube.001', me_cube_004)
ob_cube_002 = bpy.data.objects.new('Cube.002', me_cube_005)
ob_cube_003 = bpy.data.objects.new('Cube.003', me_cube_006)
ob_text = bpy.data.objects.new('Text', txt_fsuu)
ob_cube_004 = bpy.data.objects.new('Cube.004', me_cube_007)
ob_cube_005 = bpy.data.objects.new('Cube.005', me_cube_008)
ob_cube_006 = bpy.data.objects.new('Cube.006', me_cube_009)
ob_cube_007 = bpy.data.objects.new('Cube.007', me_cube_010)
ob_cube_008 = bpy.data.objects.new('Cube.008', me_cube_011)
ob_cube_009 = bpy.data.objects.new('Cube.009', me_cube_012)
ob_text_001 = bpy.data.objects.new('Text.001', txt_fsuu_001)

# ---- transforms, parenting, visibility, modifiers, constraints
ob_floor.location = (0.0, 0.0, 0.0)
ob_floor.lock_rotations_4d = False
ob_floor.empty_display_type = 'ARROWS'
ob_floor.lineart.crease_threshold = 0.0
ob_light.location = (4.076, 1.005, 5.904)
ob_light.rotation_euler = (0.6503, 0.05522, 1.866)
ob_light.scale = (0.0736, 0.0736, 0.0736)
ob_light.lock_rotations_4d = False
ob_light.empty_display_type = 'ARROWS'
ob_light.color = (0.0, 0.0, 0.0, 0.0)
ob_light.lineart.crease_threshold = 0.0
ob_camera.location = (7.359, -6.926, 4.958)
ob_camera.rotation_euler = (1.109, 0.0, 0.8149)
ob_camera.lock_rotations_4d = False
ob_camera.empty_display_type = 'ARROWS'
ob_camera.color = (0.0, 0.0, 0.0, 0.0)
ob_camera.display_type = 'WIRE'
ob_camera.lineart.crease_threshold = 0.0
ob_cube.location = (0.0, -5.826, 0.0)
ob_cube_001.location = (70.31, 220.6, 21.19)
ob_cube_001.rotation_euler = (0.0, -0.0, 1.571)
ob_cube_002.location = (202.6, -178.0, 21.19)
ob_cube_002.rotation_euler = (0.0, -0.0, 4.712)
ob_cube_003.location = (190.4, -5.826, 0.0)
ob_text.location = (124.1, 192.8, 106.8)
ob_text.scale = (38.56, 38.56, 38.56)
ob_cube_004.location = (190.4, 83.56, 19.04)
ob_cube_005.location = (304.3, 113.2, 21.19)
ob_cube_005.rotation_euler = (0.0, -0.0, 6.283)
ob_cube_006.location = (252.4, 83.56, 154.1)
ob_cube_006.rotation_euler = (-0.0, 1.571, 0.0)
ob_cube_007.location = (235.4, 83.56, 98.82)
ob_cube_007.rotation_euler = (-0.0, 1.571, 0.0)
ob_cube_008.location = (314.7, 15.29, 0.0)
ob_cube_009.location = (314.7, 119.7, 0.0)
ob_text_001.location = (366.6, -45.88, 113.9)
ob_text_001.rotation_euler = (1.558, -0.006677, 1.541)
ob_text_001.scale = (14.69, 14.69, 14.69)

# ---- collection membership
col_collection.objects.link(ob_floor)
col_collection.objects.link(ob_light)
col_collection.objects.link(ob_camera)
col_collection.objects.link(ob_cube)
col_collection.objects.link(ob_cube_001)
col_collection.objects.link(ob_cube_002)
col_collection.objects.link(ob_cube_003)
col_collection.objects.link(ob_text)
col_collection.objects.link(ob_cube_004)
col_collection.objects.link(ob_cube_005)
col_collection.objects.link(ob_cube_006)
col_collection.objects.link(ob_cube_007)
col_collection.objects.link(ob_cube_008)
col_collection.objects.link(ob_cube_009)
col_collection.objects.link(ob_text_001)

# ---- scene / render settings (as saved in the file)
scene.camera = ob_camera
scene.frame_start = 1; scene.frame_end = 250; scene.frame_set(12)
scene.render.engine = 'BLENDER_EEVEE_NEXT'
scene.cycles.sampling_pattern = 'TABULATED_SOBOL'
scene.cycles.use_light_tree = False
scene.view_settings.view_transform = 'Filmic'
bpy.context.view_layer.update()
